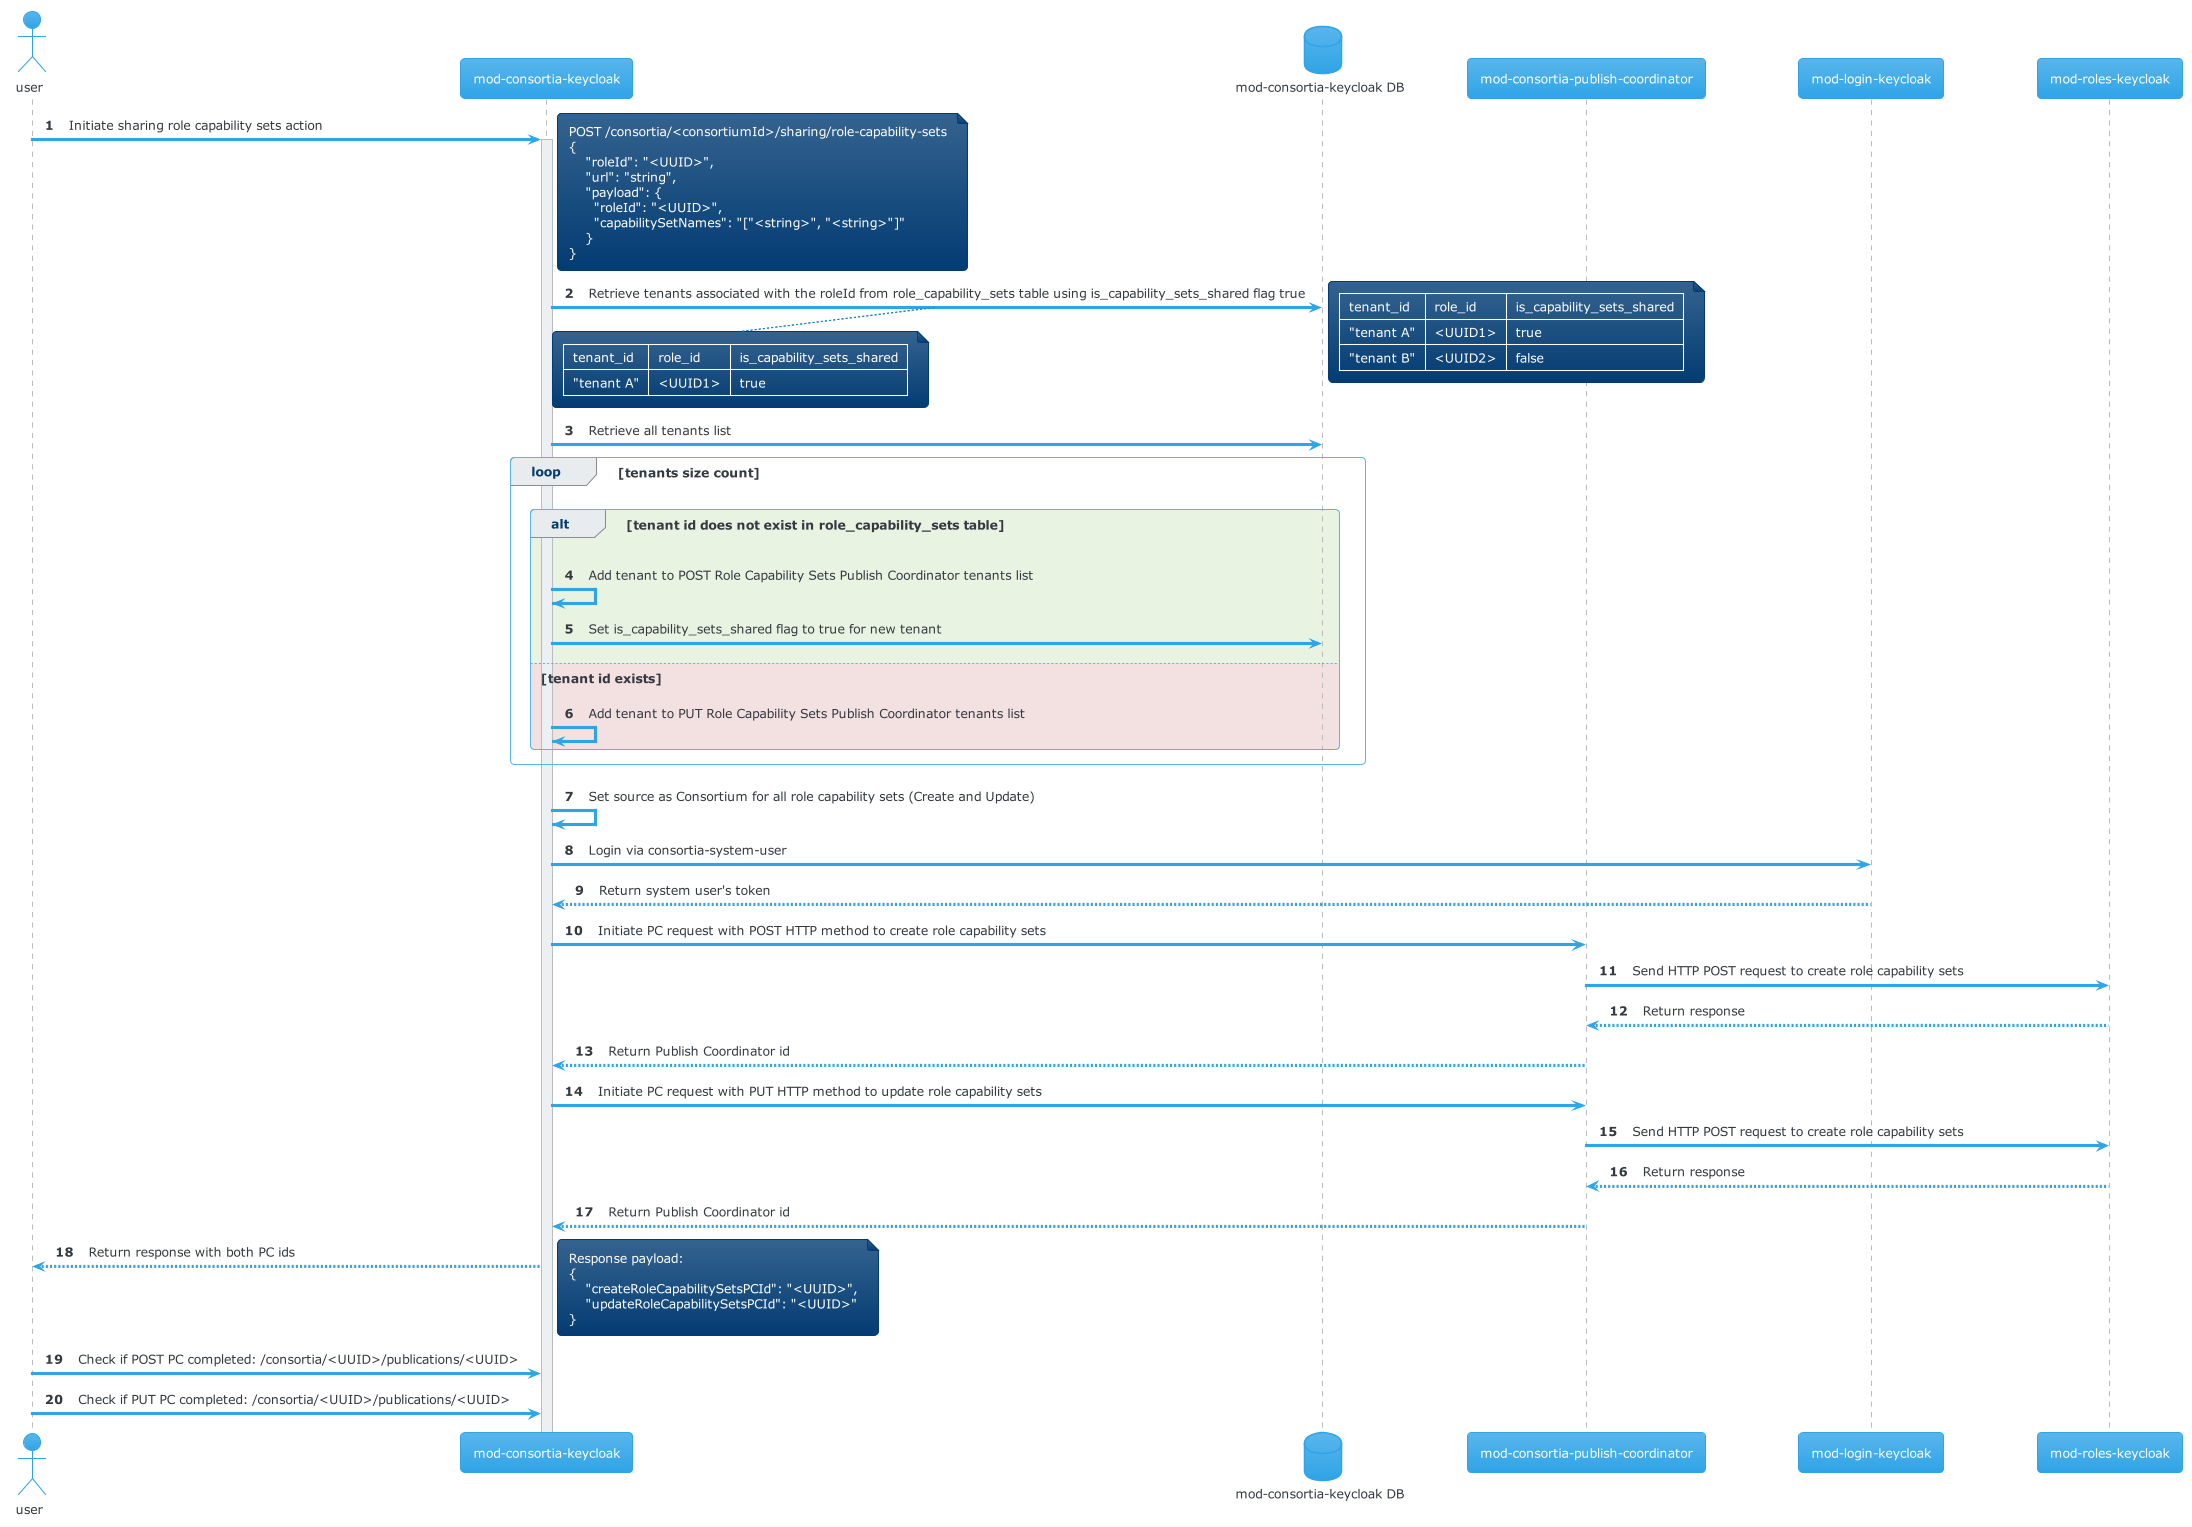

The diagram above was rendered by PlantUML. Its source (embedded in the PNG):
@startuml

!pragma teoz true
!theme cerulean

autonumber

actor "user" as user

participant "mod-consortia-keycloak" as mck
database "mod-consortia-keycloak DB" as mck_db
participant "mod-consortia-publish-coordinator" as mc_pc
participant "mod-login-keycloak" as ml
participant "mod-roles-keycloak" as mrk

user -> mck: Initiate sharing role capability sets action
note right
POST /consortia/<consortiumId>/sharing/role-capability-sets
{
    "roleId": "<UUID>",
    "url": "string",
    "payload": {
      "roleId": "<UUID>",
      "capabilitySetNames": "["<string>", "<string>"]"
    }
}
end note
activate mck

mck -> mck_db: Retrieve tenants associated with the roleId from role_capability_sets table using is_capability_sets_shared flag true
note bottom
| tenant_id | role_id | is_capability_sets_shared |
| "tenant A" | <UUID1> | true |
end note
note right
| tenant_id | role_id | is_capability_sets_shared |
| "tenant A" | <UUID1> | true |
| "tenant B" | <UUID2> | false |
end note
mck -> mck_db: Retrieve all tenants list

loop tenants size count
    alt #E8F3E1 tenant id does not exist in role_capability_sets table
        mck -> mck: Add tenant to POST Role Capability Sets Publish Coordinator tenants list
        mck -> mck_db: Set is_capability_sets_shared flag to true for new tenant
    else #F3E1E2 tenant id exists
        mck -> mck: Add tenant to PUT Role Capability Sets Publish Coordinator tenants list
    end
end

mck -> mck: Set source as Consortium for all role capability sets (Create and Update)

mck -> ml: Login via consortia-system-user
ml --> mck: Return system user's token

mck -> mc_pc: Initiate PC request with POST HTTP method to create role capability sets
mc_pc -> mrk: Send HTTP POST request to create role capability sets
mrk --> mc_pc: Return response
mc_pc --> mck: Return Publish Coordinator id

mck -> mc_pc: Initiate PC request with PUT HTTP method to update role capability sets
mc_pc -> mrk: Send HTTP POST request to create role capability sets
mrk --> mc_pc: Return response
mc_pc --> mck: Return Publish Coordinator id

mck --> user: Return response with both PC ids
note right
Response payload:
{
    "createRoleCapabilitySetsPCId": "<UUID>",
    "updateRoleCapabilitySetsPCId": "<UUID>"
}
end note

user -> mck: Check if POST PC completed: /consortia/<UUID>/publications/<UUID>
user -> mck: Check if PUT PC completed: /consortia/<UUID>/publications/<UUID>

@enduml